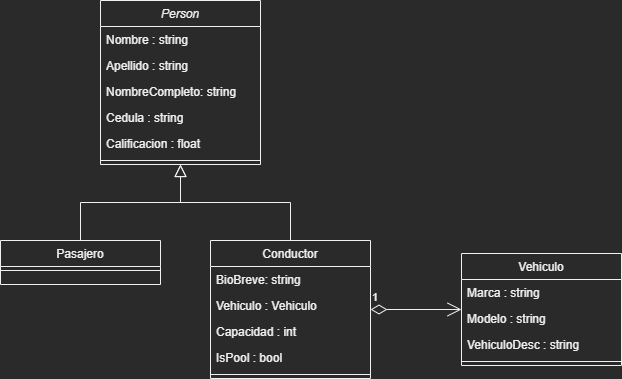

The diagram above was exported from draw.io. Its source (the exported page's mxGraphModel, read from the mxfile embedded in the PNG):
<mxGraphModel dx="714" dy="525" grid="0" gridSize="10" guides="1" tooltips="1" connect="1" arrows="1" fold="1" page="0" pageScale="1" pageWidth="827" pageHeight="1169" math="0" shadow="0">
  <root>
    <mxCell id="WIyWlLk6GJQsqaUBKTNV-0" />
    <mxCell id="WIyWlLk6GJQsqaUBKTNV-1" parent="WIyWlLk6GJQsqaUBKTNV-0" />
    <mxCell id="zkfFHV4jXpPFQw0GAbJ--0" value="Person" style="swimlane;fontStyle=2;align=center;verticalAlign=top;childLayout=stackLayout;horizontal=1;startSize=26;horizontalStack=0;resizeParent=1;resizeLast=0;collapsible=1;marginBottom=0;rounded=0;shadow=0;strokeWidth=1;" parent="WIyWlLk6GJQsqaUBKTNV-1" vertex="1">
      <mxGeometry x="220" y="120" width="160" height="164" as="geometry">
        <mxRectangle x="230" y="140" width="160" height="26" as="alternateBounds" />
      </mxGeometry>
    </mxCell>
    <mxCell id="zkfFHV4jXpPFQw0GAbJ--1" value="Nombre : string" style="text;align=left;verticalAlign=top;spacingLeft=4;spacingRight=4;overflow=hidden;rotatable=0;points=[[0,0.5],[1,0.5]];portConstraint=eastwest;" parent="zkfFHV4jXpPFQw0GAbJ--0" vertex="1">
      <mxGeometry y="26" width="160" height="26" as="geometry" />
    </mxCell>
    <mxCell id="yFILnieKMZ0OklzWqvTA-0" value="Apellido : string" style="text;align=left;verticalAlign=top;spacingLeft=4;spacingRight=4;overflow=hidden;rotatable=0;points=[[0,0.5],[1,0.5]];portConstraint=eastwest;" vertex="1" parent="zkfFHV4jXpPFQw0GAbJ--0">
      <mxGeometry y="52" width="160" height="26" as="geometry" />
    </mxCell>
    <mxCell id="yFILnieKMZ0OklzWqvTA-12" value="NombreCompleto: string" style="text;align=left;verticalAlign=top;spacingLeft=4;spacingRight=4;overflow=hidden;rotatable=0;points=[[0,0.5],[1,0.5]];portConstraint=eastwest;" vertex="1" parent="zkfFHV4jXpPFQw0GAbJ--0">
      <mxGeometry y="78" width="160" height="26" as="geometry" />
    </mxCell>
    <mxCell id="zkfFHV4jXpPFQw0GAbJ--2" value="Cedula : string" style="text;align=left;verticalAlign=top;spacingLeft=4;spacingRight=4;overflow=hidden;rotatable=0;points=[[0,0.5],[1,0.5]];portConstraint=eastwest;rounded=0;shadow=0;html=0;" parent="zkfFHV4jXpPFQw0GAbJ--0" vertex="1">
      <mxGeometry y="104" width="160" height="26" as="geometry" />
    </mxCell>
    <mxCell id="yFILnieKMZ0OklzWqvTA-1" value="Calificacion : float" style="text;align=left;verticalAlign=top;spacingLeft=4;spacingRight=4;overflow=hidden;rotatable=0;points=[[0,0.5],[1,0.5]];portConstraint=eastwest;" vertex="1" parent="zkfFHV4jXpPFQw0GAbJ--0">
      <mxGeometry y="130" width="160" height="26" as="geometry" />
    </mxCell>
    <mxCell id="zkfFHV4jXpPFQw0GAbJ--4" value="" style="line;html=1;strokeWidth=1;align=left;verticalAlign=middle;spacingTop=-1;spacingLeft=3;spacingRight=3;rotatable=0;labelPosition=right;points=[];portConstraint=eastwest;" parent="zkfFHV4jXpPFQw0GAbJ--0" vertex="1">
      <mxGeometry y="156" width="160" height="8" as="geometry" />
    </mxCell>
    <mxCell id="zkfFHV4jXpPFQw0GAbJ--6" value="Pasajero" style="swimlane;fontStyle=0;align=center;verticalAlign=top;childLayout=stackLayout;horizontal=1;startSize=26;horizontalStack=0;resizeParent=1;resizeLast=0;collapsible=1;marginBottom=0;rounded=0;shadow=0;strokeWidth=1;" parent="WIyWlLk6GJQsqaUBKTNV-1" vertex="1">
      <mxGeometry x="120" y="360" width="160" height="44" as="geometry">
        <mxRectangle x="130" y="380" width="160" height="26" as="alternateBounds" />
      </mxGeometry>
    </mxCell>
    <mxCell id="zkfFHV4jXpPFQw0GAbJ--9" value="" style="line;html=1;strokeWidth=1;align=left;verticalAlign=middle;spacingTop=-1;spacingLeft=3;spacingRight=3;rotatable=0;labelPosition=right;points=[];portConstraint=eastwest;" parent="zkfFHV4jXpPFQw0GAbJ--6" vertex="1">
      <mxGeometry y="26" width="160" height="8" as="geometry" />
    </mxCell>
    <mxCell id="zkfFHV4jXpPFQw0GAbJ--12" value="" style="endArrow=block;endSize=10;endFill=0;shadow=0;strokeWidth=1;rounded=0;edgeStyle=elbowEdgeStyle;elbow=vertical;" parent="WIyWlLk6GJQsqaUBKTNV-1" source="zkfFHV4jXpPFQw0GAbJ--6" target="zkfFHV4jXpPFQw0GAbJ--0" edge="1">
      <mxGeometry width="160" relative="1" as="geometry">
        <mxPoint x="200" y="203" as="sourcePoint" />
        <mxPoint x="200" y="203" as="targetPoint" />
      </mxGeometry>
    </mxCell>
    <mxCell id="zkfFHV4jXpPFQw0GAbJ--13" value="Conductor" style="swimlane;fontStyle=0;align=center;verticalAlign=top;childLayout=stackLayout;horizontal=1;startSize=26;horizontalStack=0;resizeParent=1;resizeLast=0;collapsible=1;marginBottom=0;rounded=0;shadow=0;strokeWidth=1;" parent="WIyWlLk6GJQsqaUBKTNV-1" vertex="1">
      <mxGeometry x="330" y="360" width="160" height="138" as="geometry">
        <mxRectangle x="340" y="380" width="170" height="26" as="alternateBounds" />
      </mxGeometry>
    </mxCell>
    <mxCell id="yFILnieKMZ0OklzWqvTA-2" value="BioBreve: string" style="text;align=left;verticalAlign=top;spacingLeft=4;spacingRight=4;overflow=hidden;rotatable=0;points=[[0,0.5],[1,0.5]];portConstraint=eastwest;" vertex="1" parent="zkfFHV4jXpPFQw0GAbJ--13">
      <mxGeometry y="26" width="160" height="26" as="geometry" />
    </mxCell>
    <mxCell id="zkfFHV4jXpPFQw0GAbJ--3" value="Vehiculo : Vehiculo" style="text;align=left;verticalAlign=top;spacingLeft=4;spacingRight=4;overflow=hidden;rotatable=0;points=[[0,0.5],[1,0.5]];portConstraint=eastwest;rounded=0;shadow=0;html=0;" parent="zkfFHV4jXpPFQw0GAbJ--13" vertex="1">
      <mxGeometry y="52" width="160" height="26" as="geometry" />
    </mxCell>
    <mxCell id="yFILnieKMZ0OklzWqvTA-13" value="Capacidad : int" style="text;align=left;verticalAlign=top;spacingLeft=4;spacingRight=4;overflow=hidden;rotatable=0;points=[[0,0.5],[1,0.5]];portConstraint=eastwest;" vertex="1" parent="zkfFHV4jXpPFQw0GAbJ--13">
      <mxGeometry y="78" width="160" height="26" as="geometry" />
    </mxCell>
    <mxCell id="yFILnieKMZ0OklzWqvTA-3" value="IsPool : bool" style="text;align=left;verticalAlign=top;spacingLeft=4;spacingRight=4;overflow=hidden;rotatable=0;points=[[0,0.5],[1,0.5]];portConstraint=eastwest;" vertex="1" parent="zkfFHV4jXpPFQw0GAbJ--13">
      <mxGeometry y="104" width="160" height="26" as="geometry" />
    </mxCell>
    <mxCell id="zkfFHV4jXpPFQw0GAbJ--15" value="" style="line;html=1;strokeWidth=1;align=left;verticalAlign=middle;spacingTop=-1;spacingLeft=3;spacingRight=3;rotatable=0;labelPosition=right;points=[];portConstraint=eastwest;" parent="zkfFHV4jXpPFQw0GAbJ--13" vertex="1">
      <mxGeometry y="130" width="160" height="8" as="geometry" />
    </mxCell>
    <mxCell id="zkfFHV4jXpPFQw0GAbJ--16" value="" style="endArrow=block;endSize=10;endFill=0;shadow=0;strokeWidth=1;rounded=0;edgeStyle=elbowEdgeStyle;elbow=vertical;" parent="WIyWlLk6GJQsqaUBKTNV-1" source="zkfFHV4jXpPFQw0GAbJ--13" target="zkfFHV4jXpPFQw0GAbJ--0" edge="1">
      <mxGeometry width="160" relative="1" as="geometry">
        <mxPoint x="210" y="373" as="sourcePoint" />
        <mxPoint x="310" y="271" as="targetPoint" />
      </mxGeometry>
    </mxCell>
    <mxCell id="zkfFHV4jXpPFQw0GAbJ--17" value="Vehiculo" style="swimlane;fontStyle=0;align=center;verticalAlign=top;childLayout=stackLayout;horizontal=1;startSize=26;horizontalStack=0;resizeParent=1;resizeLast=0;collapsible=1;marginBottom=0;rounded=0;shadow=0;strokeWidth=1;" parent="WIyWlLk6GJQsqaUBKTNV-1" vertex="1">
      <mxGeometry x="581" y="373" width="160" height="112" as="geometry">
        <mxRectangle x="550" y="140" width="160" height="26" as="alternateBounds" />
      </mxGeometry>
    </mxCell>
    <mxCell id="yFILnieKMZ0OklzWqvTA-4" value="Marca : string" style="text;align=left;verticalAlign=top;spacingLeft=4;spacingRight=4;overflow=hidden;rotatable=0;points=[[0,0.5],[1,0.5]];portConstraint=eastwest;" vertex="1" parent="zkfFHV4jXpPFQw0GAbJ--17">
      <mxGeometry y="26" width="160" height="26" as="geometry" />
    </mxCell>
    <mxCell id="yFILnieKMZ0OklzWqvTA-6" value="Modelo : string" style="text;align=left;verticalAlign=top;spacingLeft=4;spacingRight=4;overflow=hidden;rotatable=0;points=[[0,0.5],[1,0.5]];portConstraint=eastwest;" vertex="1" parent="zkfFHV4jXpPFQw0GAbJ--17">
      <mxGeometry y="52" width="160" height="26" as="geometry" />
    </mxCell>
    <mxCell id="yFILnieKMZ0OklzWqvTA-14" value="VehiculoDesc : string" style="text;align=left;verticalAlign=top;spacingLeft=4;spacingRight=4;overflow=hidden;rotatable=0;points=[[0,0.5],[1,0.5]];portConstraint=eastwest;" vertex="1" parent="zkfFHV4jXpPFQw0GAbJ--17">
      <mxGeometry y="78" width="160" height="26" as="geometry" />
    </mxCell>
    <mxCell id="zkfFHV4jXpPFQw0GAbJ--23" value="" style="line;html=1;strokeWidth=1;align=left;verticalAlign=middle;spacingTop=-1;spacingLeft=3;spacingRight=3;rotatable=0;labelPosition=right;points=[];portConstraint=eastwest;" parent="zkfFHV4jXpPFQw0GAbJ--17" vertex="1">
      <mxGeometry y="104" width="160" height="8" as="geometry" />
    </mxCell>
    <mxCell id="yFILnieKMZ0OklzWqvTA-9" value="1" style="endArrow=open;html=1;endSize=12;startArrow=diamondThin;startSize=14;startFill=0;edgeStyle=orthogonalEdgeStyle;align=left;verticalAlign=bottom;rounded=0;" edge="1" parent="WIyWlLk6GJQsqaUBKTNV-1" source="zkfFHV4jXpPFQw0GAbJ--13" target="zkfFHV4jXpPFQw0GAbJ--17">
      <mxGeometry x="-1" y="3" relative="1" as="geometry">
        <mxPoint x="343" y="339" as="sourcePoint" />
        <mxPoint x="503" y="339" as="targetPoint" />
      </mxGeometry>
    </mxCell>
  </root>
</mxGraphModel>